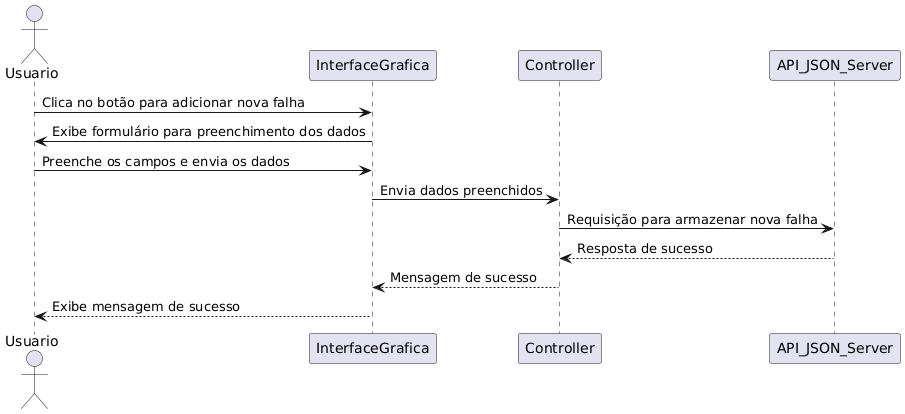

The diagram above was rendered by PlantUML. Its source (embedded in the PNG):
@startuml
actor Usuario

Usuario -> InterfaceGrafica: Clica no botão para adicionar nova falha
InterfaceGrafica -> Usuario: Exibe formulário para preenchimento dos dados
Usuario -> InterfaceGrafica: Preenche os campos e envia os dados
InterfaceGrafica -> Controller: Envia dados preenchidos
Controller -> API_JSON_Server: Requisição para armazenar nova falha
API_JSON_Server --> Controller: Resposta de sucesso
Controller --> InterfaceGrafica: Mensagem de sucesso
InterfaceGrafica --> Usuario: Exibe mensagem de sucesso
@enduml